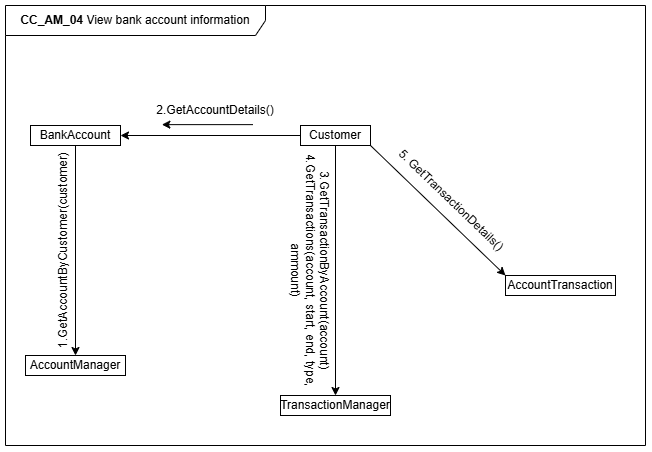

The diagram above was exported from draw.io. Its source (the exported page's mxGraphModel, read from the mxfile embedded in the PNG):
<mxGraphModel dx="1226" dy="701" grid="1" gridSize="10" guides="1" tooltips="1" connect="1" arrows="1" fold="1" page="1" pageScale="1" pageWidth="850" pageHeight="1100" math="0" shadow="0">
  <root>
    <mxCell id="0" />
    <mxCell id="1" parent="0" />
    <mxCell id="2" style="edgeStyle=orthogonalEdgeStyle;rounded=0;orthogonalLoop=1;jettySize=auto;html=1;exitX=0;exitY=0.5;exitDx=0;exitDy=0;entryX=1;entryY=0.5;entryDx=0;entryDy=0;" edge="1" source="3" target="6" parent="1">
      <mxGeometry relative="1" as="geometry" />
    </mxCell>
    <mxCell id="3" value="Customer" style="rounded=0;whiteSpace=wrap;html=1;" vertex="1" parent="1">
      <mxGeometry x="1215" y="540" width="70" height="20" as="geometry" />
    </mxCell>
    <mxCell id="4" value="TransactionManager" style="rounded=0;whiteSpace=wrap;html=1;" vertex="1" parent="1">
      <mxGeometry x="1195" y="810" width="110" height="20" as="geometry" />
    </mxCell>
    <mxCell id="5" value="AccountTransaction" style="rounded=0;whiteSpace=wrap;html=1;" vertex="1" parent="1">
      <mxGeometry x="1420" y="690" width="110" height="20" as="geometry" />
    </mxCell>
    <mxCell id="6" value="BankAccount" style="rounded=0;whiteSpace=wrap;html=1;" vertex="1" parent="1">
      <mxGeometry x="945" y="540" width="90" height="20" as="geometry" />
    </mxCell>
    <mxCell id="7" value="AccountManager" style="rounded=0;whiteSpace=wrap;html=1;" vertex="1" parent="1">
      <mxGeometry x="940" y="770" width="100" height="20" as="geometry" />
    </mxCell>
    <mxCell id="8" value="&lt;div&gt;1.GetAccountByCustomer(customer)&lt;/div&gt;&lt;div&gt;&lt;br&gt;&lt;/div&gt;" style="text;html=1;align=center;verticalAlign=middle;whiteSpace=wrap;rounded=0;rotation=-90;" vertex="1" parent="1">
      <mxGeometry x="910" y="650" width="150" height="30" as="geometry" />
    </mxCell>
    <mxCell id="9" value="" style="endArrow=classic;html=1;rounded=0;" edge="1" parent="1">
      <mxGeometry width="50" height="50" relative="1" as="geometry">
        <mxPoint x="1167.37" y="539.1299999999999" as="sourcePoint" />
        <mxPoint x="1076.37" y="539.1299999999999" as="targetPoint" />
      </mxGeometry>
    </mxCell>
    <mxCell id="10" value="&lt;b&gt;CC_AM_04&amp;nbsp;&lt;/b&gt;View bank account information" style="shape=umlFrame;whiteSpace=wrap;html=1;pointerEvents=0;width=260;height=30;movable=1;resizable=1;rotatable=1;deletable=1;editable=1;locked=0;connectable=1;" vertex="1" parent="1">
      <mxGeometry x="920" y="420" width="640" height="440" as="geometry" />
    </mxCell>
    <mxCell id="11" value="2.GetAccountDetails()" style="text;html=1;align=center;verticalAlign=middle;whiteSpace=wrap;rounded=0;" vertex="1" parent="1">
      <mxGeometry x="1080" y="510" width="100" height="30" as="geometry" />
    </mxCell>
    <mxCell id="12" value="" style="endArrow=classic;html=1;rounded=0;exitX=0.5;exitY=1;exitDx=0;exitDy=0;entryX=0.5;entryY=0;entryDx=0;entryDy=0;" edge="1" source="6" target="7" parent="1">
      <mxGeometry width="50" height="50" relative="1" as="geometry">
        <mxPoint x="650" y="750" as="sourcePoint" />
        <mxPoint x="990" y="760" as="targetPoint" />
      </mxGeometry>
    </mxCell>
    <mxCell id="13" value="" style="endArrow=classic;html=1;rounded=0;" edge="1" target="4" parent="1">
      <mxGeometry width="50" height="50" relative="1" as="geometry">
        <mxPoint x="1250" y="560" as="sourcePoint" />
        <mxPoint x="1080" y="650" as="targetPoint" />
      </mxGeometry>
    </mxCell>
    <mxCell id="14" value="3.GetTransactionByAccount(account)&lt;div&gt;4.GetTransactions(account, start, end, type, ammount)&lt;/div&gt;" style="text;html=1;align=center;verticalAlign=middle;whiteSpace=wrap;rounded=0;rotation=90;" vertex="1" parent="1">
      <mxGeometry x="1103.13" y="670" width="243.75" height="30" as="geometry" />
    </mxCell>
    <mxCell id="15" value="" style="endArrow=classic;html=1;rounded=0;exitX=1;exitY=1;exitDx=0;exitDy=0;entryX=0;entryY=0;entryDx=0;entryDy=0;" edge="1" source="3" target="5" parent="1">
      <mxGeometry width="50" height="50" relative="1" as="geometry">
        <mxPoint x="1030" y="740" as="sourcePoint" />
        <mxPoint x="1080" y="690" as="targetPoint" />
      </mxGeometry>
    </mxCell>
    <mxCell id="16" value="5. GetTransactionDetails()" style="text;html=1;align=center;verticalAlign=middle;whiteSpace=wrap;rounded=0;rotation=43.9;" vertex="1" parent="1">
      <mxGeometry x="1262.0000000000002" y="600" width="208" height="30" as="geometry" />
    </mxCell>
  </root>
</mxGraphModel>